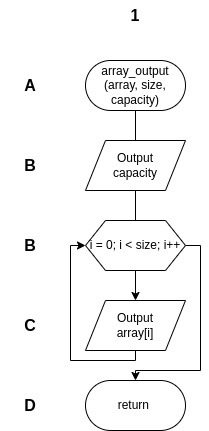

The diagram above was exported from draw.io. Its source (the exported page's mxGraphModel, read from the mxfile embedded in the PNG):
<mxGraphModel dx="1434" dy="827" grid="1" gridSize="10" guides="1" tooltips="1" connect="1" arrows="1" fold="1" page="1" pageScale="1" pageWidth="850" pageHeight="1100" math="0" shadow="0">
  <root>
    <mxCell id="0" />
    <mxCell id="1" parent="0" />
    <mxCell id="zyNIEsED87J6VQrkB3FA-1" value="" style="endArrow=none;html=1;rounded=0;entryX=0.5;entryY=1;entryDx=0;entryDy=0;exitX=0.5;exitY=0;exitDx=0;exitDy=0;" parent="1" source="7UUye7d2q3jBWlxyswlF-2" target="vPpF1Uqs6g4K1E5gbKQG-8" edge="1">
      <mxGeometry width="50" height="50" relative="1" as="geometry">
        <mxPoint x="425" y="160" as="sourcePoint" />
        <mxPoint x="450" y="270" as="targetPoint" />
      </mxGeometry>
    </mxCell>
    <mxCell id="vPpF1Uqs6g4K1E5gbKQG-8" value="array_output&lt;br&gt;(array, size, capacity)" style="rounded=1;whiteSpace=wrap;html=1;arcSize=50;" parent="1" vertex="1">
      <mxGeometry x="375" y="80" width="100" height="50" as="geometry" />
    </mxCell>
    <mxCell id="5m6-EG3TFt8b1GkfRVLC-5" style="edgeStyle=orthogonalEdgeStyle;rounded=0;orthogonalLoop=1;jettySize=auto;html=1;exitX=0.5;exitY=1;exitDx=0;exitDy=0;entryX=0;entryY=0.5;entryDx=0;entryDy=0;" parent="1" source="vPpF1Uqs6g4K1E5gbKQG-9" target="5m6-EG3TFt8b1GkfRVLC-1" edge="1">
      <mxGeometry relative="1" as="geometry">
        <Array as="points">
          <mxPoint x="425" y="380" />
          <mxPoint x="360" y="380" />
          <mxPoint x="360" y="265" />
        </Array>
      </mxGeometry>
    </mxCell>
    <mxCell id="vPpF1Uqs6g4K1E5gbKQG-9" value="Output&lt;br style=&quot;font-size: 12px;&quot;&gt;array[i]" style="shape=parallelogram;perimeter=parallelogramPerimeter;whiteSpace=wrap;html=1;fixedSize=1;fontSize=12;" parent="1" vertex="1">
      <mxGeometry x="375" y="320" width="100" height="50" as="geometry" />
    </mxCell>
    <mxCell id="vPpF1Uqs6g4K1E5gbKQG-10" value="return&amp;nbsp;" style="rounded=1;whiteSpace=wrap;html=1;arcSize=50;" parent="1" vertex="1">
      <mxGeometry x="375" y="400" width="100" height="50" as="geometry" />
    </mxCell>
    <mxCell id="nmSz2w4kPXtWk3HZ8nqh-1" value="A" style="text;html=1;strokeColor=none;fillColor=none;align=center;verticalAlign=middle;whiteSpace=wrap;rounded=0;fontSize=16;fontStyle=1" parent="1" vertex="1">
      <mxGeometry x="290" y="90" width="60" height="30" as="geometry" />
    </mxCell>
    <mxCell id="nmSz2w4kPXtWk3HZ8nqh-2" value="B" style="text;html=1;strokeColor=none;fillColor=none;align=center;verticalAlign=middle;whiteSpace=wrap;rounded=0;fontSize=16;fontStyle=1" parent="1" vertex="1">
      <mxGeometry x="290" y="250" width="60" height="30" as="geometry" />
    </mxCell>
    <mxCell id="nmSz2w4kPXtWk3HZ8nqh-3" value="C" style="text;html=1;strokeColor=none;fillColor=none;align=center;verticalAlign=middle;whiteSpace=wrap;rounded=0;fontSize=16;fontStyle=1" parent="1" vertex="1">
      <mxGeometry x="290" y="330" width="60" height="30" as="geometry" />
    </mxCell>
    <mxCell id="t0vRJTsIDP_c8HJL_uM0-1" value="1" style="text;html=1;strokeColor=none;fillColor=none;align=center;verticalAlign=middle;whiteSpace=wrap;rounded=0;fontSize=16;fontStyle=1" parent="1" vertex="1">
      <mxGeometry x="395" y="20" width="60" height="30" as="geometry" />
    </mxCell>
    <mxCell id="K3-xC7ljeVEa7PKcHHaD-1" value="B" style="text;html=1;strokeColor=none;fillColor=none;align=center;verticalAlign=middle;whiteSpace=wrap;rounded=0;fontSize=16;fontStyle=1" parent="1" vertex="1">
      <mxGeometry x="290" y="170" width="60" height="30" as="geometry" />
    </mxCell>
    <mxCell id="5m6-EG3TFt8b1GkfRVLC-4" style="edgeStyle=orthogonalEdgeStyle;rounded=0;orthogonalLoop=1;jettySize=auto;html=1;exitX=0.5;exitY=1;exitDx=0;exitDy=0;entryX=0.5;entryY=0;entryDx=0;entryDy=0;" parent="1" source="5m6-EG3TFt8b1GkfRVLC-1" target="vPpF1Uqs6g4K1E5gbKQG-9" edge="1">
      <mxGeometry relative="1" as="geometry" />
    </mxCell>
    <mxCell id="5m6-EG3TFt8b1GkfRVLC-6" style="edgeStyle=orthogonalEdgeStyle;rounded=0;orthogonalLoop=1;jettySize=auto;html=1;exitX=1;exitY=0.5;exitDx=0;exitDy=0;entryX=0.5;entryY=0;entryDx=0;entryDy=0;" parent="1" source="5m6-EG3TFt8b1GkfRVLC-1" target="vPpF1Uqs6g4K1E5gbKQG-10" edge="1">
      <mxGeometry relative="1" as="geometry">
        <Array as="points">
          <mxPoint x="490" y="265" />
          <mxPoint x="490" y="390" />
          <mxPoint x="425" y="390" />
        </Array>
      </mxGeometry>
    </mxCell>
    <mxCell id="5m6-EG3TFt8b1GkfRVLC-1" value="i = 0; i &amp;lt; size; i++" style="shape=hexagon;perimeter=hexagonPerimeter2;whiteSpace=wrap;html=1;fixedSize=1;" parent="1" vertex="1">
      <mxGeometry x="375" y="240" width="100" height="50" as="geometry" />
    </mxCell>
    <mxCell id="7UUye7d2q3jBWlxyswlF-1" value="D" style="text;html=1;strokeColor=none;fillColor=none;align=center;verticalAlign=middle;whiteSpace=wrap;rounded=0;fontSize=16;fontStyle=1" parent="1" vertex="1">
      <mxGeometry x="290" y="410" width="60" height="30" as="geometry" />
    </mxCell>
    <mxCell id="7UUye7d2q3jBWlxyswlF-3" value="" style="endArrow=none;html=1;rounded=0;entryX=0.5;entryY=1;entryDx=0;entryDy=0;exitX=0.5;exitY=0;exitDx=0;exitDy=0;" parent="1" source="5m6-EG3TFt8b1GkfRVLC-1" target="7UUye7d2q3jBWlxyswlF-2" edge="1">
      <mxGeometry width="50" height="50" relative="1" as="geometry">
        <mxPoint x="425" y="240" as="sourcePoint" />
        <mxPoint x="425" y="130" as="targetPoint" />
      </mxGeometry>
    </mxCell>
    <mxCell id="7UUye7d2q3jBWlxyswlF-2" value="Output&lt;br style=&quot;font-size: 12px;&quot;&gt;capacity" style="shape=parallelogram;perimeter=parallelogramPerimeter;whiteSpace=wrap;html=1;fixedSize=1;fontSize=12;" parent="1" vertex="1">
      <mxGeometry x="375" y="160" width="100" height="50" as="geometry" />
    </mxCell>
  </root>
</mxGraphModel>